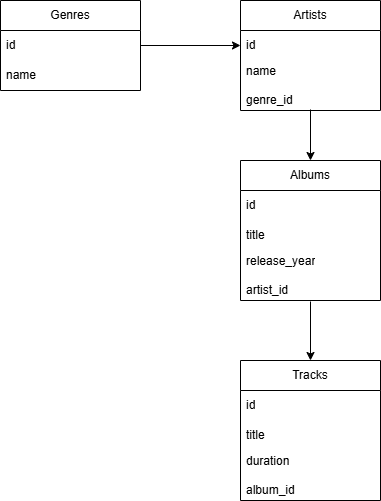

The diagram above was exported from draw.io. Its source (the exported page's mxGraphModel, read from the mxfile embedded in the PNG):
<mxGraphModel dx="1369" dy="790" grid="1" gridSize="10" guides="1" tooltips="1" connect="1" arrows="1" fold="1" page="1" pageScale="1" pageWidth="827" pageHeight="1169" math="0" shadow="0">
  <root>
    <mxCell id="0" />
    <mxCell id="1" parent="0" />
    <mxCell id="JoHk2jWTkNDW_McB5cIH-14" parent="1" style="swimlane;fontStyle=0;childLayout=stackLayout;horizontal=1;startSize=30;horizontalStack=0;resizeParent=1;resizeParentMax=0;resizeLast=0;collapsible=1;marginBottom=0;whiteSpace=wrap;html=1;" value="Genres" vertex="1">
      <mxGeometry height="90" width="140" x="40" y="40" as="geometry" />
    </mxCell>
    <mxCell id="JoHk2jWTkNDW_McB5cIH-15" parent="JoHk2jWTkNDW_McB5cIH-14" style="text;strokeColor=none;fillColor=none;align=left;verticalAlign=middle;spacingLeft=4;spacingRight=4;overflow=hidden;points=[[0,0.5],[1,0.5]];portConstraint=eastwest;rotatable=0;whiteSpace=wrap;html=1;" value="id&amp;nbsp;" vertex="1">
      <mxGeometry height="30" width="140" y="30" as="geometry" />
    </mxCell>
    <mxCell id="JoHk2jWTkNDW_McB5cIH-16" parent="JoHk2jWTkNDW_McB5cIH-14" style="text;strokeColor=none;fillColor=none;align=left;verticalAlign=middle;spacingLeft=4;spacingRight=4;overflow=hidden;points=[[0,0.5],[1,0.5]];portConstraint=eastwest;rotatable=0;whiteSpace=wrap;html=1;" value="name" vertex="1">
      <mxGeometry height="30" width="140" y="60" as="geometry" />
    </mxCell>
    <mxCell id="JoHk2jWTkNDW_McB5cIH-28" parent="1" style="swimlane;fontStyle=0;childLayout=stackLayout;horizontal=1;startSize=30;horizontalStack=0;resizeParent=1;resizeParentMax=0;resizeLast=0;collapsible=1;marginBottom=0;whiteSpace=wrap;html=1;" value="Artists" vertex="1">
      <mxGeometry height="110" width="140" x="280" y="40" as="geometry" />
    </mxCell>
    <mxCell id="JoHk2jWTkNDW_McB5cIH-29" parent="JoHk2jWTkNDW_McB5cIH-28" style="text;strokeColor=none;fillColor=none;align=left;verticalAlign=middle;spacingLeft=4;spacingRight=4;overflow=hidden;points=[[0,0.5],[1,0.5]];portConstraint=eastwest;rotatable=0;whiteSpace=wrap;html=1;" value="id&amp;nbsp;" vertex="1">
      <mxGeometry height="30" width="140" y="30" as="geometry" />
    </mxCell>
    <mxCell id="JoHk2jWTkNDW_McB5cIH-30" parent="JoHk2jWTkNDW_McB5cIH-28" style="text;strokeColor=none;fillColor=none;align=left;verticalAlign=middle;spacingLeft=4;spacingRight=4;overflow=hidden;points=[[0,0.5],[1,0.5]];portConstraint=eastwest;rotatable=0;whiteSpace=wrap;html=1;" value="name&lt;div&gt;&lt;br&gt;&lt;/div&gt;&lt;div&gt;genre_id&lt;/div&gt;" vertex="1">
      <mxGeometry height="50" width="140" y="60" as="geometry" />
    </mxCell>
    <mxCell id="JoHk2jWTkNDW_McB5cIH-36" parent="1" style="swimlane;fontStyle=0;childLayout=stackLayout;horizontal=1;startSize=30;horizontalStack=0;resizeParent=1;resizeParentMax=0;resizeLast=0;collapsible=1;marginBottom=0;whiteSpace=wrap;html=1;" value="Albums" vertex="1">
      <mxGeometry height="140" width="140" x="280" y="200" as="geometry">
        <mxRectangle height="30" width="80" x="440" y="200" as="alternateBounds" />
      </mxGeometry>
    </mxCell>
    <mxCell id="JoHk2jWTkNDW_McB5cIH-37" parent="JoHk2jWTkNDW_McB5cIH-36" style="text;strokeColor=none;fillColor=none;align=left;verticalAlign=middle;spacingLeft=4;spacingRight=4;overflow=hidden;points=[[0,0.5],[1,0.5]];portConstraint=eastwest;rotatable=0;whiteSpace=wrap;html=1;" value="id&amp;nbsp;" vertex="1">
      <mxGeometry height="30" width="140" y="30" as="geometry" />
    </mxCell>
    <mxCell id="JoHk2jWTkNDW_McB5cIH-38" parent="JoHk2jWTkNDW_McB5cIH-36" style="text;strokeColor=none;fillColor=none;align=left;verticalAlign=middle;spacingLeft=4;spacingRight=4;overflow=hidden;points=[[0,0.5],[1,0.5]];portConstraint=eastwest;rotatable=0;whiteSpace=wrap;html=1;" value="title" vertex="1">
      <mxGeometry height="30" width="140" y="60" as="geometry" />
    </mxCell>
    <mxCell id="JoHk2jWTkNDW_McB5cIH-39" parent="JoHk2jWTkNDW_McB5cIH-36" style="text;strokeColor=none;fillColor=none;align=left;verticalAlign=middle;spacingLeft=4;spacingRight=4;overflow=hidden;points=[[0,0.5],[1,0.5]];portConstraint=eastwest;rotatable=0;whiteSpace=wrap;html=1;" value="release_year&lt;div&gt;&lt;br&gt;&lt;div&gt;artist_id&amp;nbsp;&lt;/div&gt;&lt;/div&gt;" vertex="1">
      <mxGeometry height="50" width="140" y="90" as="geometry" />
    </mxCell>
    <mxCell id="JoHk2jWTkNDW_McB5cIH-47" parent="1" style="swimlane;fontStyle=0;childLayout=stackLayout;horizontal=1;startSize=30;horizontalStack=0;resizeParent=1;resizeParentMax=0;resizeLast=0;collapsible=1;marginBottom=0;whiteSpace=wrap;html=1;" value="Tracks" vertex="1">
      <mxGeometry height="140" width="140" x="280" y="400" as="geometry" />
    </mxCell>
    <mxCell id="JoHk2jWTkNDW_McB5cIH-48" parent="JoHk2jWTkNDW_McB5cIH-47" style="text;strokeColor=none;fillColor=none;align=left;verticalAlign=middle;spacingLeft=4;spacingRight=4;overflow=hidden;points=[[0,0.5],[1,0.5]];portConstraint=eastwest;rotatable=0;whiteSpace=wrap;html=1;" value="id" vertex="1">
      <mxGeometry height="30" width="140" y="30" as="geometry" />
    </mxCell>
    <mxCell id="JoHk2jWTkNDW_McB5cIH-49" parent="JoHk2jWTkNDW_McB5cIH-47" style="text;strokeColor=none;fillColor=none;align=left;verticalAlign=middle;spacingLeft=4;spacingRight=4;overflow=hidden;points=[[0,0.5],[1,0.5]];portConstraint=eastwest;rotatable=0;whiteSpace=wrap;html=1;" value="title" vertex="1">
      <mxGeometry height="30" width="140" y="60" as="geometry" />
    </mxCell>
    <mxCell id="JoHk2jWTkNDW_McB5cIH-50" parent="JoHk2jWTkNDW_McB5cIH-47" style="text;strokeColor=none;fillColor=none;align=left;verticalAlign=middle;spacingLeft=4;spacingRight=4;overflow=hidden;points=[[0,0.5],[1,0.5]];portConstraint=eastwest;rotatable=0;whiteSpace=wrap;html=1;" value="duration&lt;div&gt;&lt;br&gt;&lt;div&gt;album_id&amp;nbsp;&lt;/div&gt;&lt;/div&gt;" vertex="1">
      <mxGeometry height="50" width="140" y="90" as="geometry" />
    </mxCell>
    <mxCell id="JoHk2jWTkNDW_McB5cIH-56" edge="1" parent="1" source="JoHk2jWTkNDW_McB5cIH-47" style="edgeStyle=orthogonalEdgeStyle;rounded=0;orthogonalLoop=1;jettySize=auto;html=1;exitX=0.5;exitY=0;exitDx=0;exitDy=0;entryX=0.5;entryY=1.02;entryDx=0;entryDy=0;entryPerimeter=0;endArrow=none;endFill=0;startArrow=classic;startFill=1;" target="JoHk2jWTkNDW_McB5cIH-39">
      <mxGeometry relative="1" as="geometry" />
    </mxCell>
    <mxCell id="ZJSemN28S8BuRaJK1KKW-1" edge="1" parent="1" source="JoHk2jWTkNDW_McB5cIH-15" style="edgeStyle=orthogonalEdgeStyle;rounded=0;orthogonalLoop=1;jettySize=auto;html=1;exitX=1;exitY=0.5;exitDx=0;exitDy=0;entryX=0;entryY=0.5;entryDx=0;entryDy=0;" target="JoHk2jWTkNDW_McB5cIH-29">
      <mxGeometry relative="1" as="geometry" />
    </mxCell>
    <mxCell id="ZJSemN28S8BuRaJK1KKW-2" edge="1" parent="1" source="JoHk2jWTkNDW_McB5cIH-36" style="edgeStyle=orthogonalEdgeStyle;rounded=0;orthogonalLoop=1;jettySize=auto;html=1;exitX=0.5;exitY=0;exitDx=0;exitDy=0;entryX=0.5;entryY=0.98;entryDx=0;entryDy=0;entryPerimeter=0;endArrow=none;endFill=0;startArrow=classic;startFill=1;" target="JoHk2jWTkNDW_McB5cIH-30">
      <mxGeometry relative="1" as="geometry" />
    </mxCell>
  </root>
</mxGraphModel>